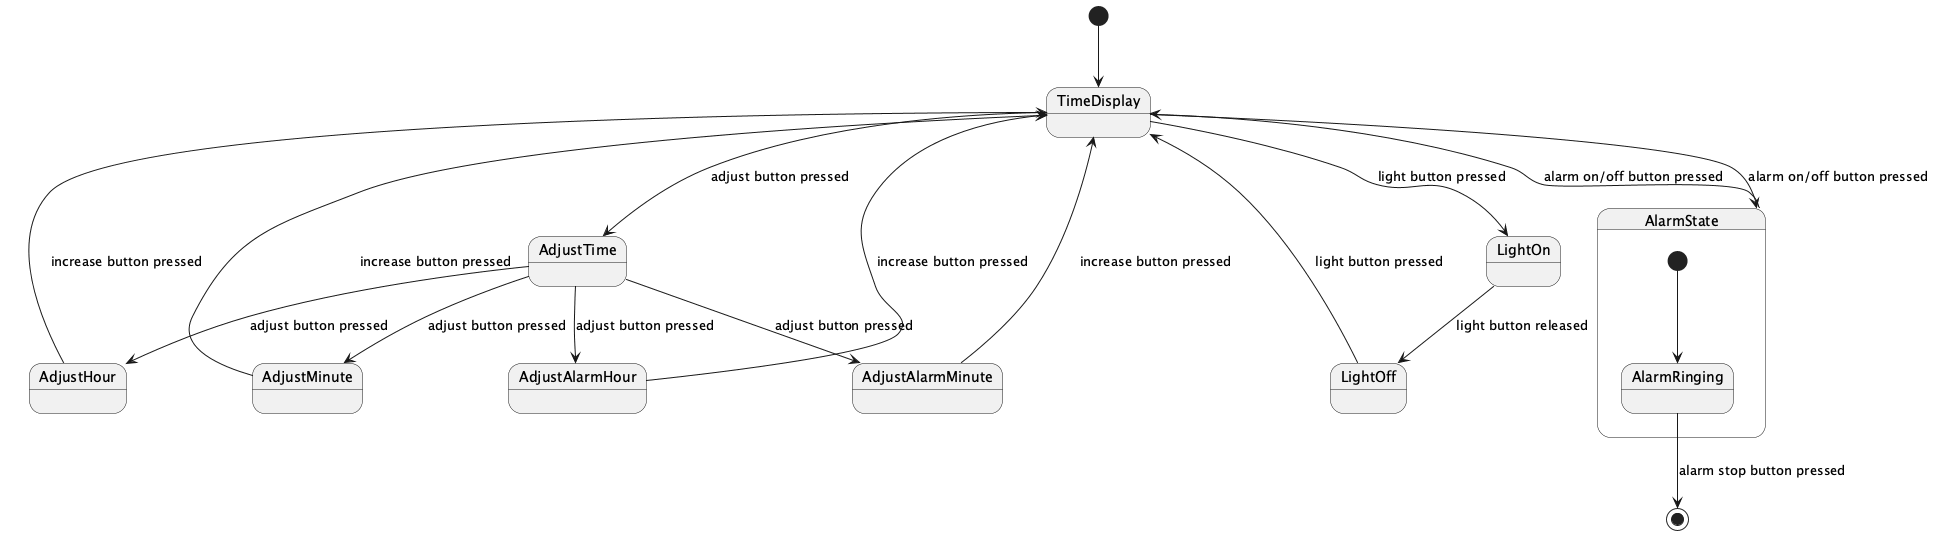

The diagram above was rendered by PlantUML. Its source (embedded in the PNG):
@startuml
[*] --> TimeDisplay
TimeDisplay --> AdjustTime : adjust button pressed
AdjustTime --> AdjustHour : adjust button pressed
AdjustTime --> AdjustMinute : adjust button pressed
AdjustTime --> AdjustAlarmHour : adjust button pressed
AdjustTime --> AdjustAlarmMinute : adjust button pressed
AdjustHour --> TimeDisplay : increase button pressed
AdjustMinute --> TimeDisplay : increase button pressed
AdjustAlarmHour --> TimeDisplay : increase button pressed
AdjustAlarmMinute --> TimeDisplay : increase button pressed
TimeDisplay --> AlarmState : alarm on/off button pressed
AlarmState --> TimeDisplay : alarm on/off button pressed
TimeDisplay --> LightOn : light button pressed
LightOn --> LightOff : light button released
LightOff --> TimeDisplay : light button pressed

state AlarmState {
    [*] --> AlarmRinging
}

AlarmRinging --> [*] : alarm stop button pressed

@enduml